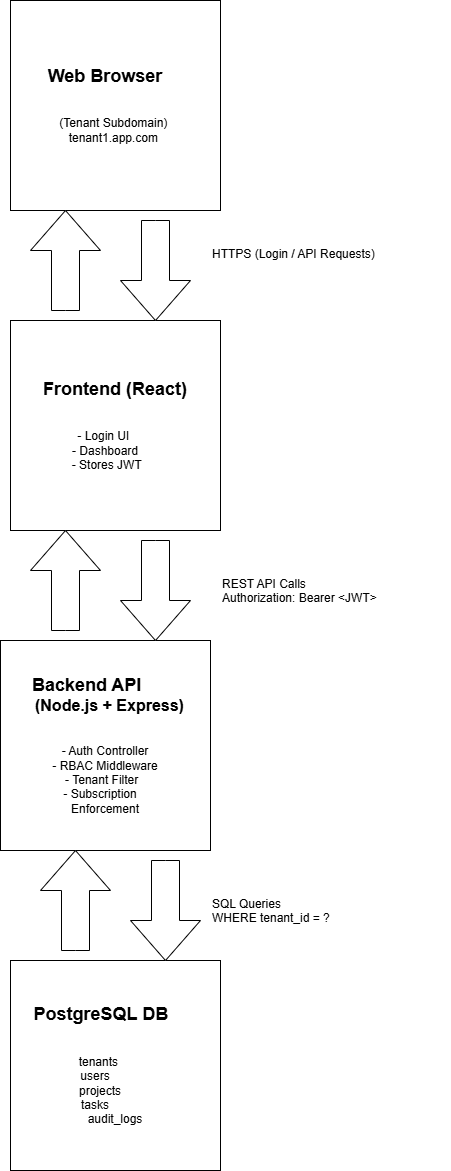

The diagram above was exported from draw.io. Its source (the exported page's mxGraphModel, read from the mxfile embedded in the PNG):
<mxGraphModel dx="1042" dy="562" grid="1" gridSize="10" guides="1" tooltips="1" connect="1" arrows="1" fold="1" page="1" pageScale="1" pageWidth="827" pageHeight="1169" math="0" shadow="0">
  <root>
    <mxCell id="0" />
    <mxCell id="1" parent="0" />
    <mxCell id="GIIu6zXHMvfnWaRkoxhs-266" parent="1" style="whiteSpace=wrap;html=1;aspect=fixed;" value="&lt;div&gt;&lt;b&gt;&lt;font style=&quot;font-size: 18px;&quot;&gt;&amp;nbsp;Web Browser&amp;nbsp; &amp;nbsp; &amp;nbsp;&lt;/font&gt;&lt;/b&gt;&lt;/div&gt;&lt;div&gt;&lt;br&gt;&lt;/div&gt;&lt;div&gt;&lt;br&gt;&lt;/div&gt;&lt;div&gt;(Tenant Subdomain)&amp;nbsp;&lt;/div&gt;&lt;div&gt;tenant1.app.com&amp;nbsp;&lt;/div&gt;" vertex="1">
      <mxGeometry height="210" width="210" x="280" y="80" as="geometry" />
    </mxCell>
    <mxCell id="GIIu6zXHMvfnWaRkoxhs-267" parent="1" style="whiteSpace=wrap;html=1;aspect=fixed;" value="&lt;div&gt;&lt;b&gt;&lt;font style=&quot;font-size: 18px;&quot;&gt;Frontend (React)&lt;/font&gt;&lt;/b&gt;&lt;/div&gt;&lt;div&gt;&lt;br&gt;&lt;/div&gt;&lt;div&gt;&amp;nbsp;&amp;nbsp;&lt;/div&gt;&lt;div&gt;&lt;span style=&quot;background-color: transparent; color: light-dark(rgb(0, 0, 0), rgb(255, 255, 255));&quot;&gt;&amp;nbsp; - Login UI&amp;nbsp; &amp;nbsp; &amp;nbsp; &amp;nbsp; &amp;nbsp;&lt;/span&gt;&lt;/div&gt;&lt;div&gt;&amp;nbsp; - Dashboard&amp;nbsp; &amp;nbsp; &amp;nbsp; &amp;nbsp;&amp;nbsp;&lt;/div&gt;&lt;div&gt;&amp;nbsp; - Stores JWT&amp;nbsp; &amp;nbsp; &amp;nbsp; &amp;nbsp;&lt;/div&gt;" vertex="1">
      <mxGeometry height="210" width="210" x="280" y="400" as="geometry" />
    </mxCell>
    <mxCell id="GIIu6zXHMvfnWaRkoxhs-268" parent="1" style="whiteSpace=wrap;html=1;aspect=fixed;" value="&lt;div&gt;&amp;nbsp;&lt;b&gt;&lt;font style=&quot;font-size: 18px;&quot;&gt;Backend API&amp;nbsp; &amp;nbsp; &amp;nbsp; &amp;nbsp;&amp;nbsp;&lt;/font&gt;&lt;/b&gt;&lt;/div&gt;&lt;div&gt;&lt;b&gt;&lt;font size=&quot;3&quot;&gt;&amp;nbsp; (Node.js + Express)&lt;/font&gt;&lt;/b&gt;&lt;/div&gt;&lt;div&gt;&lt;br&gt;&lt;/div&gt;&lt;div&gt;&amp;nbsp; &amp;nbsp; &amp;nbsp; &amp;nbsp; &amp;nbsp; &amp;nbsp; &amp;nbsp; &amp;nbsp; &amp;nbsp; &amp;nbsp; &amp;nbsp;&lt;/div&gt;&lt;div&gt;&amp;nbsp; - Auth Controller&amp;nbsp;&amp;nbsp;&lt;/div&gt;&lt;div&gt;&amp;nbsp; - RBAC Middleware&amp;nbsp;&amp;nbsp;&lt;/div&gt;&lt;div&gt;&amp;nbsp; - Tenant Filter&amp;nbsp; &amp;nbsp;&amp;nbsp;&lt;/div&gt;&lt;div&gt;&amp;nbsp; - Subscription&amp;nbsp; &amp;nbsp; &amp;nbsp;&lt;/div&gt;&lt;div&gt;&amp;nbsp; &amp;nbsp; Enforcement&amp;nbsp; &amp;nbsp;&amp;nbsp;&lt;/div&gt;" vertex="1">
      <mxGeometry height="210" width="210" x="270" y="720" as="geometry" />
    </mxCell>
    <mxCell id="GIIu6zXHMvfnWaRkoxhs-269" parent="1" style="whiteSpace=wrap;html=1;aspect=fixed;" value="&lt;div&gt;&lt;b&gt;&lt;font style=&quot;font-size: 18px;&quot;&gt;PostgreSQL DB&amp;nbsp; &amp;nbsp; &amp;nbsp;&lt;/font&gt;&lt;/b&gt;&amp;nbsp;&lt;/div&gt;&lt;div&gt;&amp;nbsp; &amp;nbsp; &amp;nbsp; &amp;nbsp;&lt;/div&gt;&lt;div&gt;&amp;nbsp;&amp;nbsp; &amp;nbsp; &amp;nbsp; &amp;nbsp; &amp;nbsp; &amp;nbsp; &amp;nbsp;&lt;/div&gt;&lt;div&gt;&amp;nbsp; tenants&amp;nbsp; &amp;nbsp; &amp;nbsp; &amp;nbsp; &amp;nbsp; &amp;nbsp;&amp;nbsp;&lt;/div&gt;&lt;div&gt;&amp;nbsp; users&amp;nbsp; &amp;nbsp; &amp;nbsp; &amp;nbsp; &amp;nbsp; &amp;nbsp; &amp;nbsp;&amp;nbsp;&lt;/div&gt;&lt;div&gt;&amp;nbsp; projects&amp;nbsp; &amp;nbsp; &amp;nbsp; &amp;nbsp; &amp;nbsp; &amp;nbsp;&lt;/div&gt;&lt;div&gt;&amp;nbsp; tasks&amp;nbsp; &amp;nbsp; &amp;nbsp; &amp;nbsp; &amp;nbsp; &amp;nbsp; &amp;nbsp;&amp;nbsp;&lt;/div&gt;&lt;div&gt;&amp;nbsp; audit_logs&amp;nbsp;&amp;nbsp;&lt;/div&gt;" vertex="1">
      <mxGeometry height="210" width="210" x="280" y="1040" as="geometry" />
    </mxCell>
    <mxCell id="GIIu6zXHMvfnWaRkoxhs-270" parent="1" style="html=1;shadow=0;dashed=0;align=center;verticalAlign=middle;shape=mxgraph.arrows2.arrow;dy=0.6;dx=40;direction=south;notch=0;" value="" vertex="1">
      <mxGeometry height="100" width="70" x="400" y="940" as="geometry" />
    </mxCell>
    <mxCell id="GIIu6zXHMvfnWaRkoxhs-271" parent="1" style="html=1;shadow=0;dashed=0;align=center;verticalAlign=middle;shape=mxgraph.arrows2.arrow;dy=0.6;dx=40;direction=north;notch=0;" value="" vertex="1">
      <mxGeometry height="100" width="70" x="310" y="930" as="geometry" />
    </mxCell>
    <mxCell id="GIIu6zXHMvfnWaRkoxhs-272" parent="1" style="html=1;shadow=0;dashed=0;align=center;verticalAlign=middle;shape=mxgraph.arrows2.arrow;dy=0.6;dx=40;direction=south;notch=0;" value="" vertex="1">
      <mxGeometry height="100" width="70" x="390" y="620" as="geometry" />
    </mxCell>
    <mxCell id="GIIu6zXHMvfnWaRkoxhs-273" parent="1" style="html=1;shadow=0;dashed=0;align=center;verticalAlign=middle;shape=mxgraph.arrows2.arrow;dy=0.6;dx=40;direction=north;notch=0;" value="" vertex="1">
      <mxGeometry height="100" width="70" x="300" y="610" as="geometry" />
    </mxCell>
    <mxCell id="GIIu6zXHMvfnWaRkoxhs-274" parent="1" style="html=1;shadow=0;dashed=0;align=center;verticalAlign=middle;shape=mxgraph.arrows2.arrow;dy=0.6;dx=40;direction=south;notch=0;" value="" vertex="1">
      <mxGeometry height="100" width="70" x="390" y="300" as="geometry" />
    </mxCell>
    <mxCell id="GIIu6zXHMvfnWaRkoxhs-275" parent="1" style="html=1;shadow=0;dashed=0;align=center;verticalAlign=middle;shape=mxgraph.arrows2.arrow;dy=0.6;dx=40;direction=north;notch=0;" value="" vertex="1">
      <mxGeometry height="100" width="70" x="300" y="290" as="geometry" />
    </mxCell>
    <mxCell id="GIIu6zXHMvfnWaRkoxhs-277" parent="1" style="text;whiteSpace=wrap;" value="HTTPS (Login / API Requests)" vertex="1">
      <mxGeometry height="40" width="200" x="480" y="320" as="geometry" />
    </mxCell>
    <mxCell id="GIIu6zXHMvfnWaRkoxhs-278" parent="1" style="text;whiteSpace=wrap;" value="REST API Calls&#10;Authorization: Bearer &lt;JWT&gt;" vertex="1">
      <mxGeometry height="50" width="230" x="490" y="650" as="geometry" />
    </mxCell>
    <mxCell id="GIIu6zXHMvfnWaRkoxhs-279" parent="1" style="text;whiteSpace=wrap;" value="SQL Queries&#10;WHERE tenant_id = ?" vertex="1">
      <mxGeometry height="50" width="190" x="480" y="970" as="geometry" />
    </mxCell>
  </root>
</mxGraphModel>